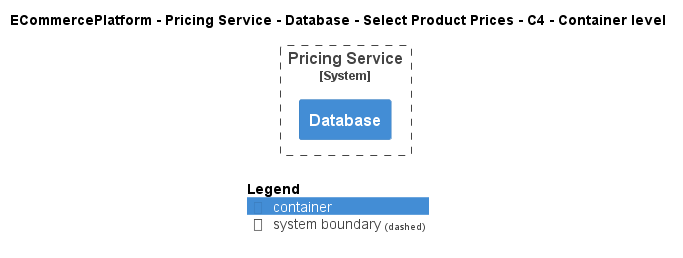

The diagram above was rendered by PlantUML. Its source (embedded in the PNG):
@startuml
!include ..\..\..\..\..\..\..\.c4s\C4_Container.puml

AddElementTag("c4interflow:lifecycle:new", $bgColor=green, $fontColor=#ffffff, $borderColor=green, $shadowing="False")
AddElementTag("c4interflow:lifecycle:changed", $bgColor=orange, $fontColor=#ffffff, $borderColor=orange, $shadowing="False")
AddElementTag("c4interflow:lifecycle:removed", $bgColor=red, $fontColor=#ffffff, $borderColor=red, $shadowing="False")

AddRelTag("c4interflow:lifecycle:new", $textColor=green, $lineColor=green)
AddRelTag("c4interflow:lifecycle:changed", $textColor=orange, $lineColor=orange)
AddRelTag("c4interflow:lifecycle:removed", $textColor=red, $lineColor=red)

SHOW_PERSON_PORTRAIT()
LAYOUT_TOP_DOWN()

skinparam linetype polyline

title ECommercePlatform - Pricing Service - Database - Select Product Prices - C4 - Container level


System_Boundary(ECommercePlatform.SoftwareSystems.PricingService, "Pricing Service") {
    Container(ECommercePlatform.SoftwareSystems.PricingService.Containers.Database, "Database", "", "")
}



SHOW_LEGEND()
@enduml